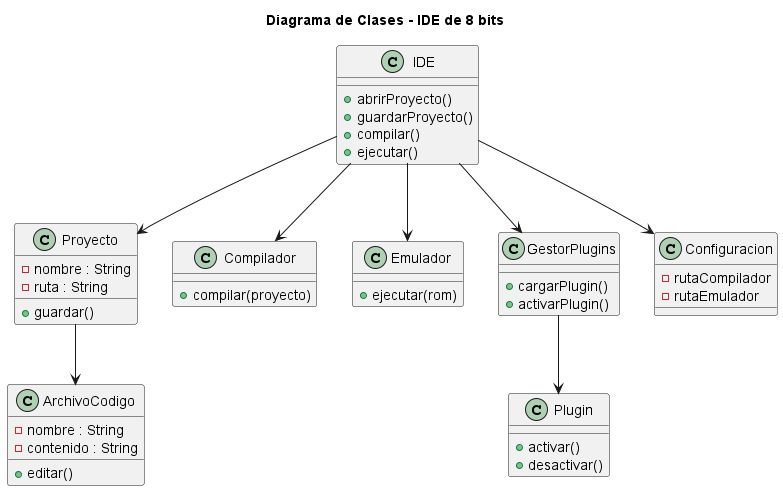

The diagram above was rendered by PlantUML. Its source (embedded in the PNG):
@startuml
title Diagrama de Clases - IDE de 8 bits

class IDE {
  +abrirProyecto()
  +guardarProyecto()
  +compilar()
  +ejecutar()
}

class Proyecto {
  -nombre : String
  -ruta : String
  +guardar()
}

class ArchivoCodigo {
  -nombre : String
  -contenido : String
  +editar()
}

class Compilador {
  +compilar(proyecto)
}

class Emulador {
  +ejecutar(rom)
}

class Plugin {
  +activar()
  +desactivar()
}

class GestorPlugins {
  +cargarPlugin()
  +activarPlugin()
}

class Configuracion {
  -rutaCompilador
  -rutaEmulador
}

IDE --> Proyecto
Proyecto --> ArchivoCodigo
IDE --> Compilador
IDE --> Emulador
IDE --> GestorPlugins
GestorPlugins --> Plugin
IDE --> Configuracion

@enduml